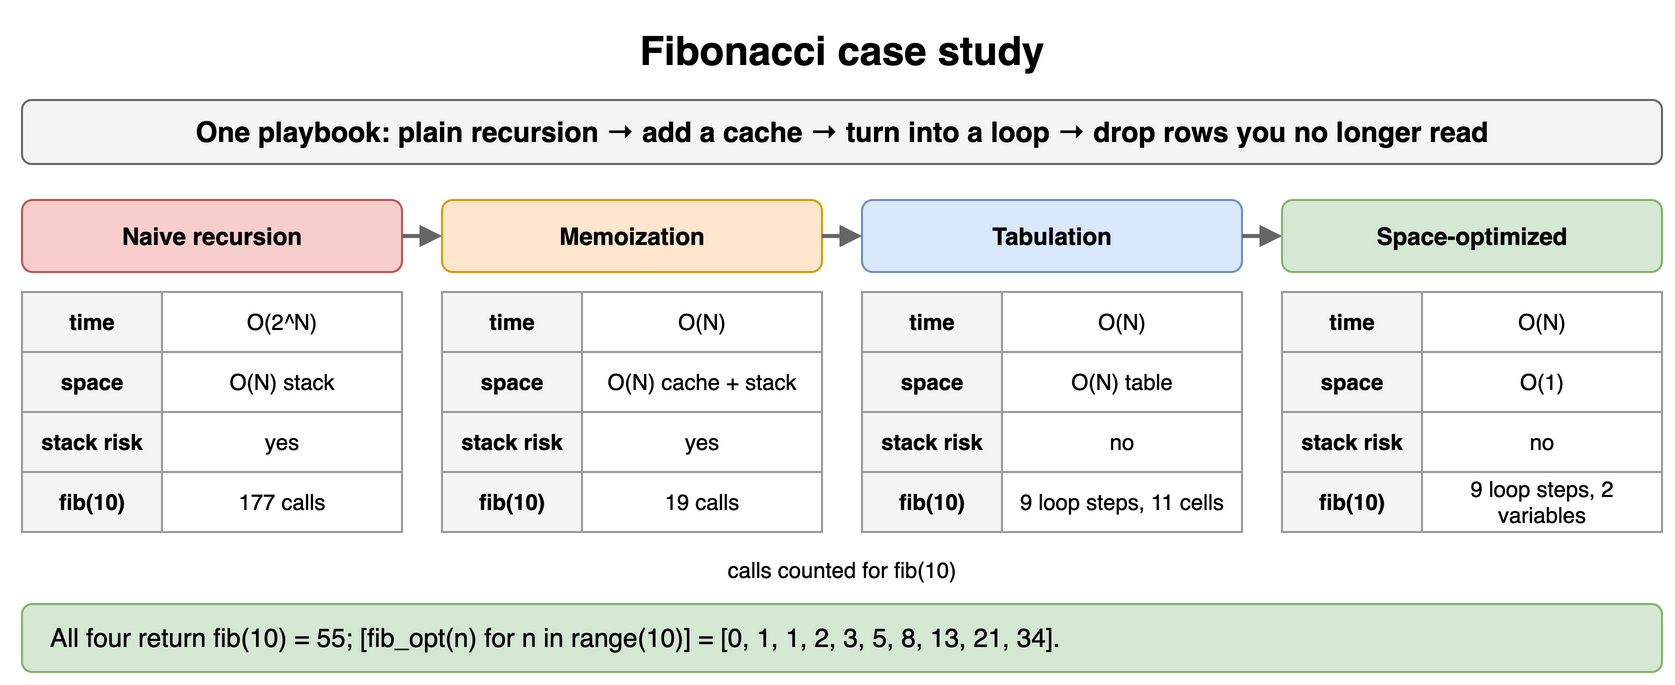

The diagram above was exported from draw.io. Its source (the exported page's mxGraphModel, read from the mxfile embedded in the PNG):
<mxGraphModel dx="900" dy="350" grid="1" gridSize="10" guides="1" tooltips="1" connect="1" arrows="1" fold="1" page="1" pageScale="1" pageWidth="900" pageHeight="350" math="0" shadow="0">
  <root>
    <mxCell id="0" />
    <mxCell id="1" parent="0" />
    <mxCell id="r161" value="Fibonacci case study" style="text;html=1;align=center;verticalAlign=middle;whiteSpace=wrap;fontSize=20;fontStyle=1;" vertex="1" parent="1">
      <mxGeometry x="40" y="10" width="820" height="30" as="geometry" />
    </mxCell>
    <mxCell id="r162" value="One playbook: plain recursion → add a cache → turn into a loop → drop rows you no longer read" style="rounded=1;whiteSpace=wrap;html=1;fillColor=#f5f5f5;strokeColor=#666666;fontStyle=1;fontSize=14;" vertex="1" parent="1">
      <mxGeometry x="40" y="50" width="820" height="32" as="geometry" />
    </mxCell>
    <mxCell id="r163" value="&lt;b&gt;Naive recursion&lt;/b&gt;" style="rounded=1;whiteSpace=wrap;html=1;fillColor=#f8cecc;strokeColor=#b85450;fontSize=12;" vertex="1" parent="1">
      <mxGeometry x="40" y="100" width="190" height="36" as="geometry" />
    </mxCell>
    <mxCell id="r164" value="time" style="whiteSpace=wrap;html=1;fillColor=#f5f5f5;strokeColor=#999999;fontSize=11;fontStyle=1;" vertex="1" parent="1">
      <mxGeometry x="40" y="146" width="70" height="30" as="geometry" />
    </mxCell>
    <mxCell id="r165" value="O(2^N)" style="whiteSpace=wrap;html=1;fillColor=#ffffff;strokeColor=#999999;fontSize=11;" vertex="1" parent="1">
      <mxGeometry x="110" y="146" width="120" height="30" as="geometry" />
    </mxCell>
    <mxCell id="r166" value="space" style="whiteSpace=wrap;html=1;fillColor=#f5f5f5;strokeColor=#999999;fontSize=11;fontStyle=1;" vertex="1" parent="1">
      <mxGeometry x="40" y="176" width="70" height="30" as="geometry" />
    </mxCell>
    <mxCell id="r167" value="O(N) stack" style="whiteSpace=wrap;html=1;fillColor=#ffffff;strokeColor=#999999;fontSize=11;" vertex="1" parent="1">
      <mxGeometry x="110" y="176" width="120" height="30" as="geometry" />
    </mxCell>
    <mxCell id="r168" value="stack risk" style="whiteSpace=wrap;html=1;fillColor=#f5f5f5;strokeColor=#999999;fontSize=11;fontStyle=1;" vertex="1" parent="1">
      <mxGeometry x="40" y="206" width="70" height="30" as="geometry" />
    </mxCell>
    <mxCell id="r169" value="yes" style="whiteSpace=wrap;html=1;fillColor=#ffffff;strokeColor=#999999;fontSize=11;" vertex="1" parent="1">
      <mxGeometry x="110" y="206" width="120" height="30" as="geometry" />
    </mxCell>
    <mxCell id="r1610" value="fib(10)" style="whiteSpace=wrap;html=1;fillColor=#f5f5f5;strokeColor=#999999;fontSize=11;fontStyle=1;" vertex="1" parent="1">
      <mxGeometry x="40" y="236" width="70" height="30" as="geometry" />
    </mxCell>
    <mxCell id="r1611" value="177 calls" style="whiteSpace=wrap;html=1;fillColor=#ffffff;strokeColor=#999999;fontSize=11;" vertex="1" parent="1">
      <mxGeometry x="110" y="236" width="120" height="30" as="geometry" />
    </mxCell>
    <mxCell id="r1612" value="&lt;b&gt;Memoization&lt;/b&gt;" style="rounded=1;whiteSpace=wrap;html=1;fillColor=#ffe6cc;strokeColor=#d79b00;fontSize=12;" vertex="1" parent="1">
      <mxGeometry x="250" y="100" width="190" height="36" as="geometry" />
    </mxCell>
    <mxCell id="r1613" value="time" style="whiteSpace=wrap;html=1;fillColor=#f5f5f5;strokeColor=#999999;fontSize=11;fontStyle=1;" vertex="1" parent="1">
      <mxGeometry x="250" y="146" width="70" height="30" as="geometry" />
    </mxCell>
    <mxCell id="r1614" value="O(N)" style="whiteSpace=wrap;html=1;fillColor=#ffffff;strokeColor=#999999;fontSize=11;" vertex="1" parent="1">
      <mxGeometry x="320" y="146" width="120" height="30" as="geometry" />
    </mxCell>
    <mxCell id="r1615" value="space" style="whiteSpace=wrap;html=1;fillColor=#f5f5f5;strokeColor=#999999;fontSize=11;fontStyle=1;" vertex="1" parent="1">
      <mxGeometry x="250" y="176" width="70" height="30" as="geometry" />
    </mxCell>
    <mxCell id="r1616" value="O(N) cache + stack" style="whiteSpace=wrap;html=1;fillColor=#ffffff;strokeColor=#999999;fontSize=11;" vertex="1" parent="1">
      <mxGeometry x="320" y="176" width="120" height="30" as="geometry" />
    </mxCell>
    <mxCell id="r1617" value="stack risk" style="whiteSpace=wrap;html=1;fillColor=#f5f5f5;strokeColor=#999999;fontSize=11;fontStyle=1;" vertex="1" parent="1">
      <mxGeometry x="250" y="206" width="70" height="30" as="geometry" />
    </mxCell>
    <mxCell id="r1618" value="yes" style="whiteSpace=wrap;html=1;fillColor=#ffffff;strokeColor=#999999;fontSize=11;" vertex="1" parent="1">
      <mxGeometry x="320" y="206" width="120" height="30" as="geometry" />
    </mxCell>
    <mxCell id="r1619" value="fib(10)" style="whiteSpace=wrap;html=1;fillColor=#f5f5f5;strokeColor=#999999;fontSize=11;fontStyle=1;" vertex="1" parent="1">
      <mxGeometry x="250" y="236" width="70" height="30" as="geometry" />
    </mxCell>
    <mxCell id="r1620" value="19 calls" style="whiteSpace=wrap;html=1;fillColor=#ffffff;strokeColor=#999999;fontSize=11;" vertex="1" parent="1">
      <mxGeometry x="320" y="236" width="120" height="30" as="geometry" />
    </mxCell>
    <mxCell id="r1621" value="&lt;b&gt;Tabulation&lt;/b&gt;" style="rounded=1;whiteSpace=wrap;html=1;fillColor=#dae8fc;strokeColor=#6c8ebf;fontSize=12;" vertex="1" parent="1">
      <mxGeometry x="460" y="100" width="190" height="36" as="geometry" />
    </mxCell>
    <mxCell id="r1622" value="time" style="whiteSpace=wrap;html=1;fillColor=#f5f5f5;strokeColor=#999999;fontSize=11;fontStyle=1;" vertex="1" parent="1">
      <mxGeometry x="460" y="146" width="70" height="30" as="geometry" />
    </mxCell>
    <mxCell id="r1623" value="O(N)" style="whiteSpace=wrap;html=1;fillColor=#ffffff;strokeColor=#999999;fontSize=11;" vertex="1" parent="1">
      <mxGeometry x="530" y="146" width="120" height="30" as="geometry" />
    </mxCell>
    <mxCell id="r1624" value="space" style="whiteSpace=wrap;html=1;fillColor=#f5f5f5;strokeColor=#999999;fontSize=11;fontStyle=1;" vertex="1" parent="1">
      <mxGeometry x="460" y="176" width="70" height="30" as="geometry" />
    </mxCell>
    <mxCell id="r1625" value="O(N) table" style="whiteSpace=wrap;html=1;fillColor=#ffffff;strokeColor=#999999;fontSize=11;" vertex="1" parent="1">
      <mxGeometry x="530" y="176" width="120" height="30" as="geometry" />
    </mxCell>
    <mxCell id="r1626" value="stack risk" style="whiteSpace=wrap;html=1;fillColor=#f5f5f5;strokeColor=#999999;fontSize=11;fontStyle=1;" vertex="1" parent="1">
      <mxGeometry x="460" y="206" width="70" height="30" as="geometry" />
    </mxCell>
    <mxCell id="r1627" value="no" style="whiteSpace=wrap;html=1;fillColor=#ffffff;strokeColor=#999999;fontSize=11;" vertex="1" parent="1">
      <mxGeometry x="530" y="206" width="120" height="30" as="geometry" />
    </mxCell>
    <mxCell id="r1628" value="fib(10)" style="whiteSpace=wrap;html=1;fillColor=#f5f5f5;strokeColor=#999999;fontSize=11;fontStyle=1;" vertex="1" parent="1">
      <mxGeometry x="460" y="236" width="70" height="30" as="geometry" />
    </mxCell>
    <mxCell id="r1629" value="9 loop steps, 11 cells" style="whiteSpace=wrap;html=1;fillColor=#ffffff;strokeColor=#999999;fontSize=11;" vertex="1" parent="1">
      <mxGeometry x="530" y="236" width="120" height="30" as="geometry" />
    </mxCell>
    <mxCell id="r1630" value="&lt;b&gt;Space-optimized&lt;/b&gt;" style="rounded=1;whiteSpace=wrap;html=1;fillColor=#d5e8d4;strokeColor=#82b366;fontSize=12;" vertex="1" parent="1">
      <mxGeometry x="670" y="100" width="190" height="36" as="geometry" />
    </mxCell>
    <mxCell id="r1631" value="time" style="whiteSpace=wrap;html=1;fillColor=#f5f5f5;strokeColor=#999999;fontSize=11;fontStyle=1;" vertex="1" parent="1">
      <mxGeometry x="670" y="146" width="70" height="30" as="geometry" />
    </mxCell>
    <mxCell id="r1632" value="O(N)" style="whiteSpace=wrap;html=1;fillColor=#ffffff;strokeColor=#999999;fontSize=11;" vertex="1" parent="1">
      <mxGeometry x="740" y="146" width="120" height="30" as="geometry" />
    </mxCell>
    <mxCell id="r1633" value="space" style="whiteSpace=wrap;html=1;fillColor=#f5f5f5;strokeColor=#999999;fontSize=11;fontStyle=1;" vertex="1" parent="1">
      <mxGeometry x="670" y="176" width="70" height="30" as="geometry" />
    </mxCell>
    <mxCell id="r1634" value="O(1)" style="whiteSpace=wrap;html=1;fillColor=#ffffff;strokeColor=#999999;fontSize=11;" vertex="1" parent="1">
      <mxGeometry x="740" y="176" width="120" height="30" as="geometry" />
    </mxCell>
    <mxCell id="r1635" value="stack risk" style="whiteSpace=wrap;html=1;fillColor=#f5f5f5;strokeColor=#999999;fontSize=11;fontStyle=1;" vertex="1" parent="1">
      <mxGeometry x="670" y="206" width="70" height="30" as="geometry" />
    </mxCell>
    <mxCell id="r1636" value="no" style="whiteSpace=wrap;html=1;fillColor=#ffffff;strokeColor=#999999;fontSize=11;" vertex="1" parent="1">
      <mxGeometry x="740" y="206" width="120" height="30" as="geometry" />
    </mxCell>
    <mxCell id="r1637" value="fib(10)" style="whiteSpace=wrap;html=1;fillColor=#f5f5f5;strokeColor=#999999;fontSize=11;fontStyle=1;" vertex="1" parent="1">
      <mxGeometry x="670" y="236" width="70" height="30" as="geometry" />
    </mxCell>
    <mxCell id="r1638" value="9 loop steps, 2 variables" style="whiteSpace=wrap;html=1;fillColor=#ffffff;strokeColor=#999999;fontSize=11;" vertex="1" parent="1">
      <mxGeometry x="740" y="236" width="120" height="30" as="geometry" />
    </mxCell>
    <mxCell id="r1639" value="" style="endArrow=block;html=1;strokeWidth=2;strokeColor=#666666;" edge="1" parent="1" source="r163" target="r1612">
      <mxGeometry relative="1" as="geometry" />
    </mxCell>
    <mxCell id="r1640" value="" style="endArrow=block;html=1;strokeWidth=2;strokeColor=#666666;" edge="1" parent="1" source="r1612" target="r1621">
      <mxGeometry relative="1" as="geometry" />
    </mxCell>
    <mxCell id="r1641" value="" style="endArrow=block;html=1;strokeWidth=2;strokeColor=#666666;" edge="1" parent="1" source="r1621" target="r1630">
      <mxGeometry relative="1" as="geometry" />
    </mxCell>
    <mxCell id="r1642" value="calls counted for fib(10)" style="text;html=1;whiteSpace=wrap;fontSize=11;align=center;" vertex="1" parent="1">
      <mxGeometry x="40" y="272" width="820" height="18" as="geometry" />
    </mxCell>
    <mxCell id="r1643" value="All four return fib(10) = 55; [fib_opt(n) for n in range(10)] = [0, 1, 1, 2, 3, 5, 8, 13, 21, 34]." style="rounded=1;whiteSpace=wrap;html=1;fillColor=#d5e8d4;strokeColor=#82b366;fontSize=13;align=left;spacingLeft=12;" vertex="1" parent="1">
      <mxGeometry x="40" y="302" width="820" height="34" as="geometry" />
    </mxCell>
  </root>
</mxGraphModel>